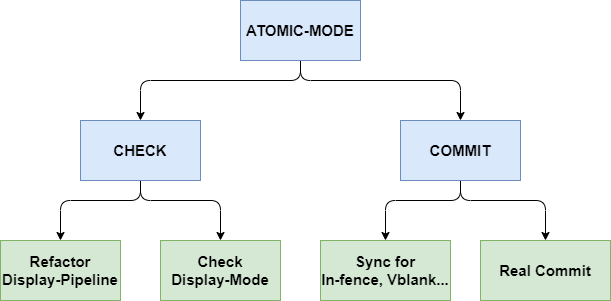

The diagram above was exported from draw.io. Its source (the exported page's mxGraphModel, read from the mxfile embedded in the PNG):
<mxGraphModel dx="966" dy="787" grid="1" gridSize="10" guides="1" tooltips="1" connect="1" arrows="1" fold="1" page="1" pageScale="1" pageWidth="850" pageHeight="1100" background="#ffffff" math="0" shadow="0">
  <root>
    <mxCell id="0" />
    <mxCell id="1" parent="0" />
    <mxCell id="9" style="edgeStyle=none;html=1;exitX=0.5;exitY=1;exitDx=0;exitDy=0;entryX=0.5;entryY=0;entryDx=0;entryDy=0;" parent="1" source="2" target="3" edge="1">
      <mxGeometry relative="1" as="geometry">
        <Array as="points">
          <mxPoint x="380" y="280" />
          <mxPoint x="220" y="280" />
        </Array>
      </mxGeometry>
    </mxCell>
    <mxCell id="10" style="edgeStyle=none;html=1;exitX=0.5;exitY=1;exitDx=0;exitDy=0;entryX=0.5;entryY=0;entryDx=0;entryDy=0;" parent="1" source="2" target="7" edge="1">
      <mxGeometry relative="1" as="geometry">
        <Array as="points">
          <mxPoint x="380" y="280" />
          <mxPoint x="540" y="280" />
        </Array>
      </mxGeometry>
    </mxCell>
    <mxCell id="2" value="&lt;font style=&quot;font-size: 15px;&quot;&gt;&lt;b style=&quot;&quot;&gt;ATOMIC-MODE&lt;/b&gt;&lt;/font&gt;" style="rounded=0;whiteSpace=wrap;html=1;fillColor=#dae8fc;strokeColor=#6c8ebf;" parent="1" vertex="1">
      <mxGeometry x="320" y="200" width="120" height="60" as="geometry" />
    </mxCell>
    <mxCell id="11" style="edgeStyle=none;html=1;exitX=0.5;exitY=1;exitDx=0;exitDy=0;entryX=0.5;entryY=0;entryDx=0;entryDy=0;" parent="1" source="3" target="5" edge="1">
      <mxGeometry relative="1" as="geometry">
        <Array as="points">
          <mxPoint x="220" y="400" />
          <mxPoint x="140" y="400" />
        </Array>
      </mxGeometry>
    </mxCell>
    <mxCell id="12" style="edgeStyle=none;html=1;exitX=0.5;exitY=1;exitDx=0;exitDy=0;entryX=0.5;entryY=0;entryDx=0;entryDy=0;" parent="1" source="3" target="6" edge="1">
      <mxGeometry relative="1" as="geometry">
        <Array as="points">
          <mxPoint x="220" y="400" />
          <mxPoint x="300" y="400" />
        </Array>
      </mxGeometry>
    </mxCell>
    <mxCell id="3" value="&lt;font style=&quot;font-size: 15px;&quot;&gt;&lt;b style=&quot;&quot;&gt;CHECK&lt;/b&gt;&lt;/font&gt;" style="rounded=0;whiteSpace=wrap;html=1;fillColor=#dae8fc;strokeColor=#6c8ebf;" parent="1" vertex="1">
      <mxGeometry x="160" y="320" width="120" height="60" as="geometry" />
    </mxCell>
    <mxCell id="4" value="&lt;font style=&quot;font-size: 15px;&quot;&gt;&lt;b style=&quot;&quot;&gt;Sync for&lt;/b&gt;&lt;/font&gt;&lt;div&gt;&lt;font style=&quot;font-size: 15px;&quot;&gt;&lt;b style=&quot;&quot;&gt;In-fence, Vblank...&lt;/b&gt;&lt;/font&gt;&lt;/div&gt;" style="rounded=0;whiteSpace=wrap;html=1;fillColor=#d5e8d4;strokeColor=#82b366;" parent="1" vertex="1">
      <mxGeometry x="400" y="440" width="130" height="60" as="geometry" />
    </mxCell>
    <mxCell id="5" value="&lt;span style=&quot;font-size: 15px;&quot;&gt;&lt;b&gt;Refactor&lt;/b&gt;&lt;/span&gt;&lt;div&gt;&lt;span style=&quot;font-size: 15px;&quot;&gt;&lt;b&gt;Display-Pipeline&lt;/b&gt;&lt;/span&gt;&lt;/div&gt;" style="rounded=0;whiteSpace=wrap;html=1;fillColor=#d5e8d4;strokeColor=#82b366;" parent="1" vertex="1">
      <mxGeometry x="80" y="440" width="120" height="60" as="geometry" />
    </mxCell>
    <mxCell id="6" value="&lt;span style=&quot;font-size: 15px;&quot;&gt;&lt;b&gt;Check&lt;/b&gt;&lt;/span&gt;&lt;div&gt;&lt;span style=&quot;font-size: 15px;&quot;&gt;&lt;b&gt;Display-Mode&lt;/b&gt;&lt;/span&gt;&lt;/div&gt;" style="rounded=0;whiteSpace=wrap;html=1;fillColor=#d5e8d4;strokeColor=#82b366;" parent="1" vertex="1">
      <mxGeometry x="240" y="440" width="120" height="60" as="geometry" />
    </mxCell>
    <mxCell id="13" style="edgeStyle=none;html=1;exitX=0.5;exitY=1;exitDx=0;exitDy=0;entryX=0.5;entryY=0;entryDx=0;entryDy=0;" parent="1" source="7" target="4" edge="1">
      <mxGeometry relative="1" as="geometry">
        <Array as="points">
          <mxPoint x="540" y="400" />
          <mxPoint x="465" y="400" />
        </Array>
      </mxGeometry>
    </mxCell>
    <mxCell id="14" style="edgeStyle=none;html=1;exitX=0.5;exitY=1;exitDx=0;exitDy=0;entryX=0.5;entryY=0;entryDx=0;entryDy=0;" parent="1" source="7" target="8" edge="1">
      <mxGeometry relative="1" as="geometry">
        <Array as="points">
          <mxPoint x="540" y="400" />
          <mxPoint x="625" y="400" />
        </Array>
      </mxGeometry>
    </mxCell>
    <mxCell id="7" value="&lt;font style=&quot;font-size: 15px;&quot;&gt;&lt;b style=&quot;&quot;&gt;COMMIT&lt;/b&gt;&lt;/font&gt;" style="rounded=0;whiteSpace=wrap;html=1;fillColor=#dae8fc;strokeColor=#6c8ebf;" parent="1" vertex="1">
      <mxGeometry x="480" y="320" width="120" height="60" as="geometry" />
    </mxCell>
    <mxCell id="8" value="&lt;span style=&quot;font-size: 15px;&quot;&gt;&lt;b&gt;Real Commit&lt;/b&gt;&lt;/span&gt;" style="rounded=0;whiteSpace=wrap;html=1;fillColor=#d5e8d4;strokeColor=#82b366;" parent="1" vertex="1">
      <mxGeometry x="560" y="440" width="130" height="60" as="geometry" />
    </mxCell>
  </root>
</mxGraphModel>